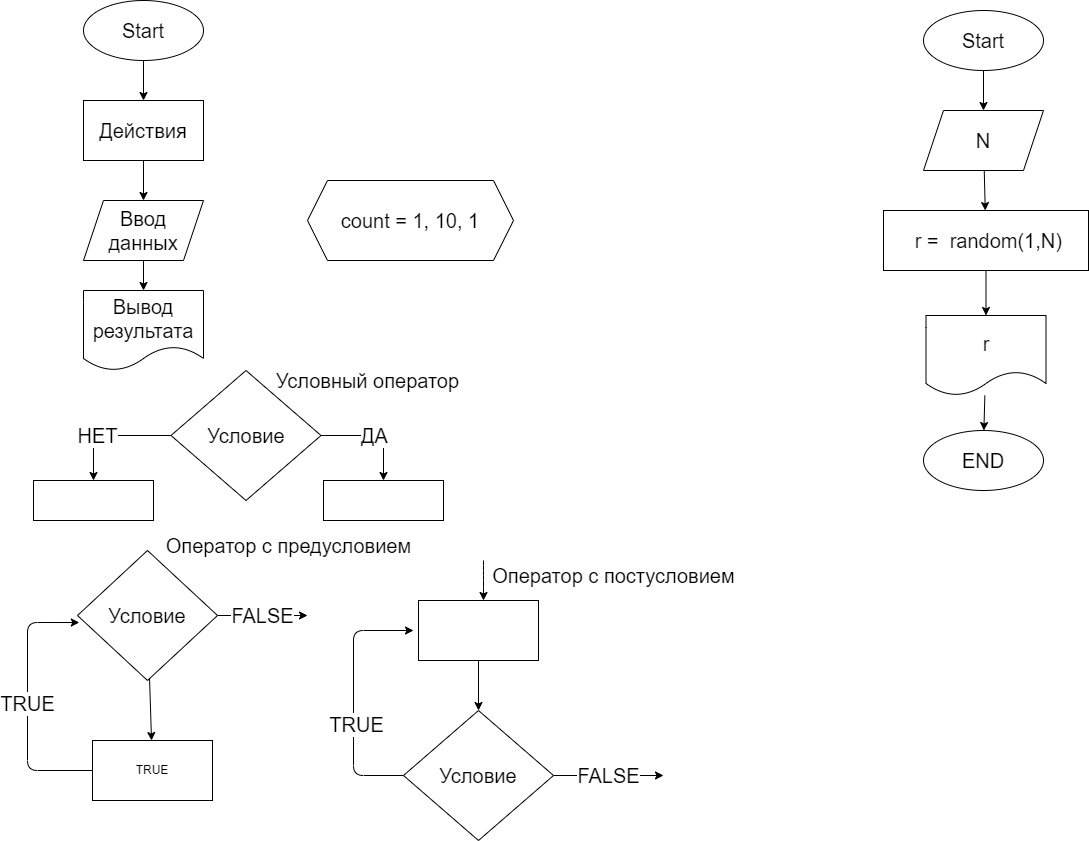

The diagram above was exported from draw.io. Its source (the exported page's mxGraphModel, read from the mxfile embedded in the PNG):
<mxGraphModel dx="1181" dy="449" grid="1" gridSize="10" guides="1" tooltips="1" connect="1" arrows="1" fold="1" page="1" pageScale="1" pageWidth="827" pageHeight="1169" math="0" shadow="0">
  <root>
    <mxCell id="0" />
    <mxCell id="1" parent="0" />
    <mxCell id="27" value="" style="edgeStyle=none;html=1;fontSize=20;" edge="1" parent="1" source="2" target="3">
      <mxGeometry relative="1" as="geometry" />
    </mxCell>
    <mxCell id="2" value="&lt;font style=&quot;font-size: 20px&quot;&gt;Start&lt;/font&gt;" style="ellipse;whiteSpace=wrap;html=1;" vertex="1" parent="1">
      <mxGeometry x="130" y="10" width="120" height="60" as="geometry" />
    </mxCell>
    <mxCell id="31" value="" style="edgeStyle=none;html=1;fontSize=20;" edge="1" parent="1" source="3" target="5">
      <mxGeometry relative="1" as="geometry" />
    </mxCell>
    <mxCell id="3" value="&lt;font style=&quot;font-size: 20px&quot;&gt;Действия&lt;/font&gt;" style="rounded=0;whiteSpace=wrap;html=1;" vertex="1" parent="1">
      <mxGeometry x="130" y="110" width="120" height="60" as="geometry" />
    </mxCell>
    <mxCell id="10" value="НЕТ" style="edgeStyle=none;html=1;fontSize=20;entryX=0.5;entryY=0;entryDx=0;entryDy=0;" edge="1" parent="1" source="4" target="9">
      <mxGeometry relative="1" as="geometry">
        <Array as="points">
          <mxPoint x="127.5" y="445" />
          <mxPoint x="140" y="445" />
        </Array>
      </mxGeometry>
    </mxCell>
    <mxCell id="12" value="ДА" style="edgeStyle=none;html=1;fontSize=20;entryX=0.5;entryY=0;entryDx=0;entryDy=0;" edge="1" parent="1" source="4" target="11">
      <mxGeometry relative="1" as="geometry">
        <Array as="points">
          <mxPoint x="430" y="445" />
        </Array>
      </mxGeometry>
    </mxCell>
    <mxCell id="4" value="&lt;font style=&quot;font-size: 20px&quot;&gt;Условие&lt;/font&gt;" style="rhombus;whiteSpace=wrap;html=1;" vertex="1" parent="1">
      <mxGeometry x="217.5" y="380" width="150" height="130" as="geometry" />
    </mxCell>
    <mxCell id="32" value="" style="edgeStyle=none;html=1;fontSize=20;" edge="1" parent="1" source="5" target="6">
      <mxGeometry relative="1" as="geometry" />
    </mxCell>
    <mxCell id="5" value="Ввод данных" style="shape=parallelogram;perimeter=parallelogramPerimeter;whiteSpace=wrap;html=1;fixedSize=1;fontSize=20;" vertex="1" parent="1">
      <mxGeometry x="130" y="210" width="120" height="60" as="geometry" />
    </mxCell>
    <mxCell id="6" value="Вывод результата" style="shape=document;whiteSpace=wrap;html=1;boundedLbl=1;fontSize=20;" vertex="1" parent="1">
      <mxGeometry x="130" y="300" width="120" height="80" as="geometry" />
    </mxCell>
    <mxCell id="9" value="" style="whiteSpace=wrap;html=1;" vertex="1" parent="1">
      <mxGeometry x="80" y="490" width="120" height="40" as="geometry" />
    </mxCell>
    <mxCell id="11" value="" style="whiteSpace=wrap;html=1;" vertex="1" parent="1">
      <mxGeometry x="370" y="490" width="120" height="40" as="geometry" />
    </mxCell>
    <mxCell id="15" value="" style="edgeStyle=none;html=1;fontSize=20;" edge="1" parent="1" source="13" target="14">
      <mxGeometry relative="1" as="geometry" />
    </mxCell>
    <mxCell id="24" value="FALSE" style="edgeStyle=none;html=1;fontSize=20;" edge="1" parent="1" source="13">
      <mxGeometry relative="1" as="geometry">
        <mxPoint x="354" y="625" as="targetPoint" />
      </mxGeometry>
    </mxCell>
    <mxCell id="13" value="&lt;font style=&quot;font-size: 20px&quot;&gt;Условие&lt;/font&gt;" style="rhombus;whiteSpace=wrap;html=1;" vertex="1" parent="1">
      <mxGeometry x="124" y="560" width="140" height="130" as="geometry" />
    </mxCell>
    <mxCell id="16" value="TRUE" style="edgeStyle=none;html=1;entryX=0.013;entryY=0.554;entryDx=0;entryDy=0;entryPerimeter=0;fontSize=20;exitX=0;exitY=0.5;exitDx=0;exitDy=0;" edge="1" parent="1" source="14" target="13">
      <mxGeometry relative="1" as="geometry">
        <Array as="points">
          <mxPoint x="74" y="780" />
          <mxPoint x="74" y="632" />
        </Array>
      </mxGeometry>
    </mxCell>
    <mxCell id="14" value="TRUE" style="whiteSpace=wrap;html=1;" vertex="1" parent="1">
      <mxGeometry x="139" y="750" width="120" height="60" as="geometry" />
    </mxCell>
    <mxCell id="19" value="" style="edgeStyle=none;html=1;fontSize=20;" edge="1" parent="1" source="17" target="18">
      <mxGeometry relative="1" as="geometry" />
    </mxCell>
    <mxCell id="17" value="" style="whiteSpace=wrap;html=1;" vertex="1" parent="1">
      <mxGeometry x="465" y="610" width="120" height="60" as="geometry" />
    </mxCell>
    <mxCell id="21" style="edgeStyle=none;html=1;fontSize=20;exitX=0;exitY=0.5;exitDx=0;exitDy=0;" edge="1" parent="1" source="18">
      <mxGeometry relative="1" as="geometry">
        <mxPoint x="440" y="785" as="sourcePoint" />
        <mxPoint x="460" y="640" as="targetPoint" />
        <Array as="points">
          <mxPoint x="400" y="785" />
          <mxPoint x="400" y="640" />
        </Array>
      </mxGeometry>
    </mxCell>
    <mxCell id="23" value="TRUE" style="edgeLabel;html=1;align=center;verticalAlign=middle;resizable=0;points=[];fontSize=20;" vertex="1" connectable="0" parent="21">
      <mxGeometry x="-0.2078" y="-2" relative="1" as="geometry">
        <mxPoint as="offset" />
      </mxGeometry>
    </mxCell>
    <mxCell id="25" value="FALSE" style="edgeStyle=none;html=1;fontSize=20;" edge="1" parent="1" source="18">
      <mxGeometry relative="1" as="geometry">
        <mxPoint x="710" y="785" as="targetPoint" />
      </mxGeometry>
    </mxCell>
    <mxCell id="18" value="&lt;font style=&quot;font-size: 20px&quot;&gt;Условие&lt;/font&gt;" style="rhombus;whiteSpace=wrap;html=1;" vertex="1" parent="1">
      <mxGeometry x="450" y="720" width="150" height="130" as="geometry" />
    </mxCell>
    <mxCell id="22" value="" style="edgeStyle=none;html=1;fontSize=20;" edge="1" parent="1">
      <mxGeometry relative="1" as="geometry">
        <mxPoint x="530" y="570" as="sourcePoint" />
        <mxPoint x="530" y="610" as="targetPoint" />
        <Array as="points">
          <mxPoint x="530" y="580" />
          <mxPoint x="530" y="590" />
        </Array>
      </mxGeometry>
    </mxCell>
    <mxCell id="26" value="count = 1, 10, 1" style="shape=hexagon;perimeter=hexagonPerimeter2;whiteSpace=wrap;html=1;fixedSize=1;fontSize=20;" vertex="1" parent="1">
      <mxGeometry x="354" y="190" width="206" height="80" as="geometry" />
    </mxCell>
    <mxCell id="33" value="Условный оператор" style="text;html=1;align=center;verticalAlign=middle;resizable=0;points=[];autosize=1;strokeColor=none;fillColor=none;fontSize=20;" vertex="1" parent="1">
      <mxGeometry x="314" y="375" width="200" height="30" as="geometry" />
    </mxCell>
    <mxCell id="34" value="Оператор с предусловием" style="text;html=1;align=center;verticalAlign=middle;resizable=0;points=[];autosize=1;strokeColor=none;fillColor=none;fontSize=20;" vertex="1" parent="1">
      <mxGeometry x="205" y="540" width="260" height="30" as="geometry" />
    </mxCell>
    <mxCell id="35" value="Оператор с постусловием" style="text;html=1;align=center;verticalAlign=middle;resizable=0;points=[];autosize=1;strokeColor=none;fillColor=none;fontSize=20;" vertex="1" parent="1">
      <mxGeometry x="530" y="570" width="260" height="30" as="geometry" />
    </mxCell>
    <mxCell id="46" value="" style="edgeStyle=none;html=1;fontSize=20;" edge="1" parent="1" source="36" target="44">
      <mxGeometry relative="1" as="geometry" />
    </mxCell>
    <mxCell id="36" value="&lt;font style=&quot;font-size: 20px&quot;&gt;Start&lt;/font&gt;" style="ellipse;whiteSpace=wrap;html=1;" vertex="1" parent="1">
      <mxGeometry x="970" y="20" width="120" height="60" as="geometry" />
    </mxCell>
    <mxCell id="50" value="" style="edgeStyle=none;html=1;fontSize=20;" edge="1" parent="1" source="42" target="48">
      <mxGeometry relative="1" as="geometry" />
    </mxCell>
    <mxCell id="42" value="&amp;nbsp;r =&amp;nbsp; random(1,N)" style="rounded=0;whiteSpace=wrap;html=1;fontSize=20;" vertex="1" parent="1">
      <mxGeometry x="930" y="220" width="205" height="60" as="geometry" />
    </mxCell>
    <mxCell id="47" value="" style="edgeStyle=none;html=1;fontSize=20;" edge="1" parent="1" source="44" target="42">
      <mxGeometry relative="1" as="geometry" />
    </mxCell>
    <mxCell id="44" value="N" style="shape=parallelogram;perimeter=parallelogramPerimeter;whiteSpace=wrap;html=1;fixedSize=1;fontSize=20;" vertex="1" parent="1">
      <mxGeometry x="970" y="120" width="120" height="60" as="geometry" />
    </mxCell>
    <mxCell id="51" value="" style="edgeStyle=none;html=1;fontSize=20;" edge="1" parent="1" source="48" target="49">
      <mxGeometry relative="1" as="geometry" />
    </mxCell>
    <mxCell id="48" value="r" style="shape=document;whiteSpace=wrap;html=1;boundedLbl=1;fontSize=20;" vertex="1" parent="1">
      <mxGeometry x="972.5" y="325" width="120" height="80" as="geometry" />
    </mxCell>
    <mxCell id="49" value="&lt;font style=&quot;font-size: 20px&quot;&gt;END&lt;/font&gt;" style="ellipse;whiteSpace=wrap;html=1;" vertex="1" parent="1">
      <mxGeometry x="970" y="440" width="120" height="60" as="geometry" />
    </mxCell>
  </root>
</mxGraphModel>